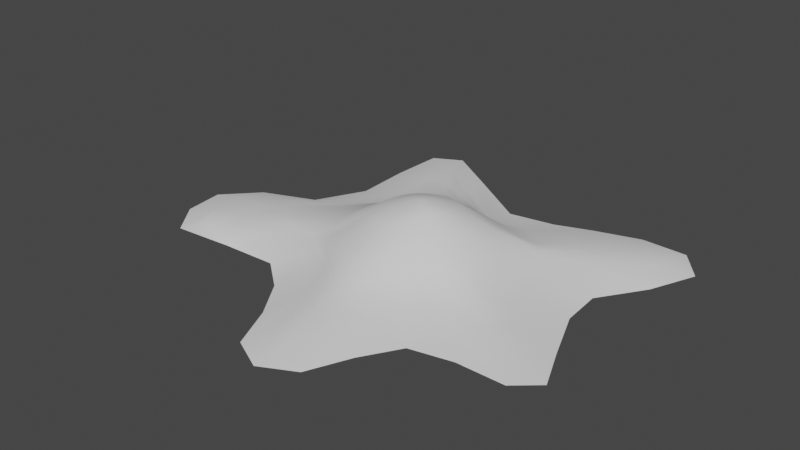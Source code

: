 # Source: splash.blend  (saved by Blender 3.3.6; exported with 4.5.12 LTS)
import bpy
from mathutils import Matrix  # noqa: F401  (used for matrix-valued properties, if any)

bpy.ops.wm.read_factory_settings(use_empty=True)
scene = bpy.context.scene
scene.name = 'Scene'

# ---- collections
col_collection = bpy.data.collections.new('Collection'); scene.collection.children.link(col_collection)

# ---- world
world_world = bpy.data.worlds.new('World'); scene.world = world_world
world_world.use_nodes = True; world_world.node_tree.nodes.clear()
_N = world_world.node_tree.nodes; _L = world_world.node_tree.links
n0 = _N.new('ShaderNodeOutputWorld'); n0.name = 'World Output'; n0.location = (300, 300)
n1 = _N.new('ShaderNodeBackground'); n1.name = 'Background'; n1.location = (10, 300)
n1.inputs[0].default_value = (0.05088, 0.05088, 0.05088, 1.0)
_L.new(n1.outputs[0], n0.inputs[0])
n0.is_active_output = True
world_world.color = (0.05088, 0.05088, 0.05088)
world_world.use_sun_shadow = False
world_world.sun_shadow_jitter_overblur = 0.0

# ---- meshes
me_sphere = bpy.data.meshes.new('Sphere')
me_sphere.from_pydata([(0.005689, 0.1819, 0.1059), (-0.004543, 0.2367, 0.06928), (0.00346, 0.3169, 0.04636), (0.01408, 0.09314, 0.1638), (0.04336, 0.1384, 0.1298), (0.06977, 0.1702, 0.1023), (0.08417, 0.1981, 0.08266), (0.0989, 0.2424, 0.06504), (0.1096, 0.3349, 0.04636), (0.02675, 0.09051, 0.1627), (0.07059, 0.1341, 0.1244), (0.1187, 0.1649, 0.092), (0.1498, 0.2158, 0.07313), (0.1751, 0.2755, 0.06434), (0.1953, 0.3664, 0.04636), (0.03672, 0.08556, 0.1625), (0.09086, 0.1285, 0.12), (0.1576, 0.1696, 0.08248), (0.2237, 0.2416, 0.07254), (0.2697, 0.3292, 0.06434), (0.3016, 0.3986, 0.04636), (0.04403, 0.0778, 0.1636), (0.1047, 0.1211, 0.1177), (0.1828, 0.1693, 0.07965), (0.2784, 0.2505, 0.07254), (0.3556, 0.3354, 0.06434), (0.4084, 0.3955, 0.04636), (0.04887, 0.06673, 0.1663), (0.1128, 0.1095, 0.1187), (0.1818, 0.1507, 0.08124), (0.2796, 0.2147, 0.07254), (0.3922, 0.2814, 0.06434), (0.4648, 0.3233, 0.04636), (-0.01263, 0.006215, 0.1935), (0.05128, 0.05291, 0.17), (0.1142, 0.0914, 0.1243), (0.1678, 0.1207, 0.08902), (0.2307, 0.1596, 0.07254), (0.3328, 0.1959, 0.06434), (0.4183, 0.2152, 0.04636), (0.05138, 0.03732, 0.1739), (0.1133, 0.06436, 0.1328), (0.157, 0.08154, 0.1012), (0.192, 0.09594, 0.0799), (0.2518, 0.1072, 0.06434), (0.3472, 0.1107, 0.04636), (0.04753, 0.0211, 0.178), (0.1051, 0.03289, 0.1436), (0.146, 0.03594, 0.1143), (0.1794, 0.03623, 0.09102), (0.2404, 0.0328, 0.06556), (0.3529, 0.01544, 0.04636), (0.04218, 0.004076, 0.1809), (0.09525, 0.0001821, 0.1511), (0.1401, -0.01257, 0.1187), (0.1792, -0.02251, 0.09123), (0.2562, -0.04428, 0.06445), (0.4014, -0.1081, 0.04636), (0.03571, -0.0132, 0.182), (0.08627, -0.03368, 0.152), (0.1421, -0.05071, 0.1124), (0.1929, -0.05824, 0.08249), (0.2926, -0.1086, 0.06434), (0.4404, -0.1999, 0.04636), (0.02833, -0.03013, 0.181), (0.0742, -0.06521, 0.1486), (0.1301, -0.07459, 0.1128), (0.1806, -0.07944, 0.08395), (0.2711, -0.1444, 0.06434), (0.3856, -0.2473, 0.04636), (0.01931, -0.04563, 0.1785), (0.05985, -0.09357, 0.142), (0.09985, -0.1041, 0.1165), (0.1327, -0.1097, 0.09507), (0.1815, -0.1505, 0.06601), (0.2729, -0.2468, 0.04636), (0.008192, -0.05878, 0.1752), (0.03772, -0.1163, 0.1365), (0.06284, -0.1365, 0.1143), (0.08045, -0.1528, 0.09587), (0.1136, -0.194, 0.06796), (0.1752, -0.2677, 0.04636), (-0.003848, -0.06955, 0.1714), (0.01424, -0.1383, 0.1278), (0.02605, -0.1749, 0.1015), (0.03857, -0.2072, 0.08112), (0.06807, -0.2641, 0.06434), (0.1228, -0.3526, 0.04636), (-0.01665, -0.07742, 0.1677), (-0.009926, -0.1594, 0.1169), (-7.281e-05, -0.2214, 0.08445), (0.01449, -0.2772, 0.07254), (0.04167, -0.3512, 0.06434), (0.07909, -0.4493, 0.04636), (-0.03002, -0.08197, 0.1644), (-0.03474, -0.1731, 0.1087), (-0.02608, -0.2523, 0.07925), (-0.01446, -0.3191, 0.07254), (-0.003291, -0.4017, 0.06434), (-0.0003371, -0.4897, 0.04636), (-0.0436, -0.08289, 0.162), (-0.06024, -0.1732, 0.1062), (-0.05492, -0.2335, 0.08103), (-0.04852, -0.2839, 0.07254), (-0.05029, -0.3564, 0.06434), (-0.07674, -0.4518, 0.04636), (-0.05636, -0.08022, 0.1606), (-0.08277, -0.1625, 0.1071), (-0.08326, -0.1934, 0.08928), (-0.08145, -0.215, 0.07786), (-0.09099, -0.2683, 0.06434), (-0.121, -0.3505, 0.04636), (-0.06797, -0.07394, 0.1603), (-0.1057, -0.1472, 0.1083), (-0.1145, -0.1632, 0.09344), (-0.1185, -0.1696, 0.08399), (-0.1372, -0.2018, 0.06613), (-0.1782, -0.2628, 0.04636), (-0.07816, -0.0642, 0.1609), (-0.1289, -0.1257, 0.1117), (-0.1571, -0.1323, 0.09233), (-0.1774, -0.1293, 0.08006), (-0.2067, -0.1534, 0.06399), (-0.2525, -0.2018, 0.04636), (-0.08661, -0.05133, 0.1623), (-0.1579, -0.1043, 0.1056), (-0.231, -0.09333, 0.08), (-0.3007, -0.1152, 0.07251), (-0.3598, -0.1737, 0.06428), (-0.383, -0.2066, 0.04643), (-0.09294, -0.03586, 0.164), (-0.1889, -0.07682, 0.09913), (-0.315, -0.0874, 0.07803), (-0.409, -0.1524, 0.07231), (-0.4698, -0.1933, 0.06419), (-0.5247, -0.2179, 0.0465), (-0.09679, -0.01845, 0.1656), (-0.2029, -0.03911, 0.1014), (-0.355, -0.07714, 0.07794), (-0.4378, -0.1074, 0.07224), (-0.5109, -0.1257, 0.06414), (-0.5826, -0.14, 0.04656), (-0.09779, 0.0001297, 0.1668), (-0.2066, -0.001783, 0.1021), (-0.3488, -0.04383, 0.07797), (-0.4342, -0.05916, 0.07226), (-0.5171, -0.04799, 0.06414), (-0.5918, -0.04635, 0.04656), (-0.09567, 0.01903, 0.1675), (-0.1973, 0.0345, 0.1056), (-0.3153, 0.0007586, 0.07805), (-0.3933, -0.02423, 0.07234), (-0.4554, 0.003638, 0.06418), (-0.5165, 0.03288, 0.04652), (-0.09012, 0.03733, 0.1678), (-0.1755, 0.0688, 0.112), (-0.2572, 0.05862, 0.08009), (-0.3164, 0.04503, 0.07251), (-0.3603, 0.05106, 0.06429), (-0.393, 0.08208, 0.04642), (-0.08111, 0.05419, 0.1677), (-0.1573, 0.104, 0.112), (-0.2009, 0.1161, 0.08752), (-0.2305, 0.1208, 0.07488), (-0.2743, 0.1507, 0.06434), (-0.3332, 0.1956, 0.04636), (-0.06897, 0.06897, 0.1673), (-0.1397, 0.1345, 0.1088), (-0.1867, 0.1796, 0.08068), (-0.2225, 0.2158, 0.07254), (-0.2776, 0.2702, 0.06434), (-0.337, 0.3292, 0.04636), (-0.05397, 0.08018, 0.1671), (-0.1147, 0.1521, 0.1101), (-0.1756, 0.233, 0.07816), (-0.2265, 0.3077, 0.07254), (-0.2781, 0.3767, 0.06434), (-0.3303, 0.4548, 0.04636), (-0.03672, 0.0876, 0.1671), (-0.07696, 0.1541, 0.1194), (-0.1389, 0.2536, 0.07819), (-0.1866, 0.3147, 0.07254), (-0.233, 0.4022, 0.06434), (-0.2638, 0.4904, 0.04636), (-0.01841, 0.09197, 0.1665), (-0.03323, 0.1468, 0.1307), (-0.0657, 0.2154, 0.08826), (-0.1059, 0.2747, 0.07254), (-0.1295, 0.3273, 0.06434), (-0.1417, 0.4119, 0.04636), (-0.001137, 0.09366, 0.1653), (0.009116, 0.1404, 0.1344), (-0.004276, 0.2023, 0.09019)], [], [(190, 33, 3), (191, 190, 3, 4), (0, 191, 4, 5), (192, 0, 5, 6), (1, 192, 6, 7), (14, 13, 19, 20), (3, 33, 9), (4, 3, 9, 10), (5, 4, 10, 11), (6, 5, 11, 12), (7, 6, 12, 13), (12, 11, 17, 18), (13, 12, 18, 19), (20, 19, 25, 26), (9, 33, 15), (10, 9, 15, 16), (11, 10, 16, 17), (15, 33, 21), (16, 15, 21, 22), (17, 16, 22, 23), (18, 17, 23, 24), (19, 18, 24, 25), (26, 25, 31, 32), (24, 23, 29, 30), (25, 24, 30, 31), (32, 31, 38, 39), (21, 33, 27), (22, 21, 27, 28), (23, 22, 28, 29), (27, 33, 34), (28, 27, 34, 35), (29, 28, 35, 36), (30, 29, 36, 37), (31, 30, 37, 38), (39, 38, 44, 45), (38, 37, 43, 44), (45, 44, 50, 51), (34, 33, 40), (35, 34, 40, 41), (36, 35, 41, 42), (37, 36, 42, 43), (41, 40, 46, 47), (42, 41, 47, 48), (43, 42, 48, 49), (44, 43, 49, 50), (51, 50, 56, 57), (40, 33, 46), (57, 56, 62, 63), (46, 33, 52), (47, 46, 52, 53), (48, 47, 53, 54), (49, 48, 54, 55), (50, 49, 55, 56), (53, 52, 58, 59), (54, 53, 59, 60), (55, 54, 60, 61), (56, 55, 61, 62), (63, 62, 68, 69), (52, 33, 58), (69, 68, 74, 75), (58, 33, 64), (59, 58, 64, 65), (60, 59, 65, 66), (61, 60, 66, 67), (62, 61, 67, 68), (66, 65, 71, 72), (67, 66, 72, 73), (68, 67, 73, 74), (74, 80, 81, 75), (64, 33, 70), (65, 64, 70, 71), (81, 80, 86, 87), (70, 33, 76), (71, 70, 76, 77), (72, 71, 77, 78), (73, 72, 78, 79), (74, 73, 79, 80), (78, 77, 83, 84), (79, 78, 84, 85), (80, 79, 85, 86), (86, 92, 93, 87), (76, 33, 82), (77, 76, 82, 83), (93, 92, 98, 99), (82, 33, 88), (83, 82, 88, 89), (84, 83, 89, 90), (85, 84, 90, 91), (86, 85, 91, 92), (91, 90, 96, 97), (92, 91, 97, 98), (99, 98, 104, 105), (88, 33, 94), (89, 88, 94, 95), (90, 89, 95, 96), (94, 33, 100), (95, 94, 100, 101), (96, 95, 101, 102), (97, 96, 102, 103), (98, 97, 103, 104), (105, 104, 110, 111), (104, 103, 109, 110), (111, 110, 116, 117), (100, 33, 106), (101, 100, 106, 107), (102, 101, 107, 108), (103, 102, 108, 109), (106, 33, 112), (107, 106, 112, 113), (108, 107, 113, 114), (109, 108, 114, 115), (110, 109, 115, 116), (117, 116, 122, 123), (116, 115, 121, 122), (123, 122, 128, 129), (112, 33, 118), (113, 112, 118, 119), (114, 113, 119, 120), (115, 114, 120, 121), (119, 118, 124, 125), (120, 119, 125, 126), (121, 120, 126, 127), (122, 121, 127, 128), (129, 128, 134, 135), (118, 33, 124), (135, 134, 140, 141), (124, 33, 130), (125, 124, 130, 131), (126, 125, 131, 132), (127, 126, 132, 133), (128, 127, 133, 134), (131, 130, 136, 137), (132, 131, 137, 138), (133, 132, 138, 139), (134, 133, 139, 140), (141, 140, 146, 147), (130, 33, 136), (147, 146, 152, 153), (136, 33, 142), (137, 136, 142, 143), (138, 137, 143, 144), (139, 138, 144, 145), (140, 139, 145, 146), (144, 143, 149, 150), (145, 144, 150, 151), (146, 145, 151, 152), (152, 158, 159, 153), (142, 33, 148), (143, 142, 148, 149), (159, 158, 164, 165), (148, 33, 154), (149, 148, 154, 155), (150, 149, 155, 156), (151, 150, 156, 157), (152, 151, 157, 158), (157, 156, 162, 163), (158, 157, 163, 164), (165, 164, 170, 171), (154, 33, 160), (155, 154, 160, 161), (156, 155, 161, 162), (160, 33, 166), (161, 160, 166, 167), (162, 161, 167, 168), (163, 162, 168, 169), (164, 163, 169, 170), (171, 170, 176, 177), (169, 168, 174, 175), (170, 169, 175, 176), (177, 176, 182, 183), (166, 33, 172), (167, 166, 172, 173), (168, 167, 173, 174), (172, 33, 178), (173, 172, 178, 179), (174, 173, 179, 180), (175, 174, 180, 181), (176, 175, 181, 182), (183, 182, 188, 189), (182, 181, 187, 188), (189, 188, 1, 2), (178, 33, 184), (179, 178, 184, 185), (180, 179, 185, 186), (181, 180, 186, 187), (184, 33, 190), (185, 184, 190, 191), (186, 185, 191, 0), (187, 186, 0, 192), (188, 187, 192, 1), (2, 1, 7, 8), (7, 13, 14, 8)])
me_sphere.polygons.foreach_set('use_smooth', [True] * 192)
_uv = me_sphere.uv_layers.new(name='UVMap')
_uv.uv.foreach_set('vector', [0.75, 0.9375, 0.7344, 1.0, 0.7188, 0.9375, 0.75, 0.875, 0.75, 0.9375, 0.7188, 0.9375, 0.7188, 0.875, 0.75, 0.8125, 0.75, 0.875, 0.7188, 0.875, 0.7188, 0.8125, 0.75, 0.75, 0.75, 0.8125, 0.7188, 0.8125, 0.7188, 0.75, 0.75, 0.6875, 0.75, 0.75, 0.7188, 0.75, 0.7188, 0.6875, 0.6875, 0.5625, 0.6875, 0.6875, 0.6562, 0.6875, 0.6562, 0.5625, 0.7188, 0.9375, 0.7031, 1.0, 0.6875, 0.9375, 0.7188, 0.875, 0.7188, 0.9375, 0.6875, 0.9375, 0.6875, 0.875, 0.7188, 0.8125, 0.7188, 0.875, 0.6875, 0.875, 0.6875, 0.8125, 0.7188, 0.75, 0.7188, 0.8125, 0.6875, 0.8125, 0.6875, 0.75, 0.7188, 0.6875, 0.7188, 0.75, 0.6875, 0.75, 0.6875, 0.6875, 0.6875, 0.75, 0.6875, 0.8125, 0.6562, 0.8125, 0.6562, 0.75, 0.6875, 0.6875, 0.6875, 0.75, 0.6562, 0.75, 0.6562, 0.6875, 0.6562, 0.5625, 0.6562, 0.6875, 0.625, 0.6875, 0.625, 0.5625, 0.6875, 0.9375, 0.6719, 1.0, 0.6562, 0.9375, 0.6875, 0.875, 0.6875, 0.9375, 0.6562, 0.9375, 0.6562, 0.875, 0.6875, 0.8125, 0.6875, 0.875, 0.6562, 0.875, 0.6562, 0.8125, 0.6562, 0.9375, 0.6406, 1.0, 0.625, 0.9375, 0.6562, 0.875, 0.6562, 0.9375, 0.625, 0.9375, 0.625, 0.875, 0.6562, 0.8125, 0.6562, 0.875, 0.625, 0.875, 0.625, 0.8125, 0.6562, 0.75, 0.6562, 0.8125, 0.625, 0.8125, 0.625, 0.75, 0.6562, 0.6875, 0.6562, 0.75, 0.625, 0.75, 0.625, 0.6875, 0.625, 0.5625, 0.625, 0.6875, 0.5938, 0.6875, 0.5938, 0.5625, 0.625, 0.75, 0.625, 0.8125, 0.5938, 0.8125, 0.5938, 0.75, 0.625, 0.6875, 0.625, 0.75, 0.5938, 0.75, 0.5938, 0.6875, 0.5938, 0.5625, 0.5938, 0.6875, 0.5625, 0.6875, 0.5625, 0.5625, 0.625, 0.9375, 0.6094, 1.0, 0.5938, 0.9375, 0.625, 0.875, 0.625, 0.9375, 0.5938, 0.9375, 0.5938, 0.875, 0.625, 0.8125, 0.625, 0.875, 0.5938, 0.875, 0.5938, 0.8125, 0.5938, 0.9375, 0.5781, 1.0, 0.5625, 0.9375, 0.5938, 0.875, 0.5938, 0.9375, 0.5625, 0.9375, 0.5625, 0.875, 0.5938, 0.8125, 0.5938, 0.875, 0.5625, 0.875, 0.5625, 0.8125, 0.5938, 0.75, 0.5938, 0.8125, 0.5625, 0.8125, 0.5625, 0.75, 0.5938, 0.6875, 0.5938, 0.75, 0.5625, 0.75, 0.5625, 0.6875, 0.5625, 0.5625, 0.5625, 0.6875, 0.5312, 0.6875, 0.5312, 0.5625, 0.5625, 0.6875, 0.5625, 0.75, 0.5312, 0.75, 0.5312, 0.6875, 0.5312, 0.5625, 0.5312, 0.6875, 0.5, 0.6875, 0.5, 0.5625, 0.5625, 0.9375, 0.5469, 1.0, 0.5312, 0.9375, 0.5625, 0.875, 0.5625, 0.9375, 0.5312, 0.9375, 0.5312, 0.875, 0.5625, 0.8125, 0.5625, 0.875, 0.5312, 0.875, 0.5312, 0.8125, 0.5625, 0.75, 0.5625, 0.8125, 0.5312, 0.8125, 0.5312, 0.75, 0.5312, 0.875, 0.5312, 0.9375, 0.5, 0.9375, 0.5, 0.875, 0.5312, 0.8125, 0.5312, 0.875, 0.5, 0.875, 0.5, 0.8125, 0.5312, 0.75, 0.5312, 0.8125, 0.5, 0.8125, 0.5, 0.75, 0.5312, 0.6875, 0.5312, 0.75, 0.5, 0.75, 0.5, 0.6875, 0.5, 0.5625, 0.5, 0.6875, 0.4687, 0.6875, 0.4688, 0.5625, 0.5312, 0.9375, 0.5156, 1.0, 0.5, 0.9375, 0.4688, 0.5625, 0.4687, 0.6875, 0.4375, 0.6875, 0.4375, 0.5625, 0.5, 0.9375, 0.4844, 1.0, 0.4688, 0.9375, 0.5, 0.875, 0.5, 0.9375, 0.4688, 0.9375, 0.4688, 0.875, 0.5, 0.8125, 0.5, 0.875, 0.4688, 0.875, 0.4688, 0.8125, 0.5, 0.75, 0.5, 0.8125, 0.4688, 0.8125, 0.4688, 0.75, 0.5, 0.6875, 0.5, 0.75, 0.4688, 0.75, 0.4687, 0.6875, 0.4688, 0.875, 0.4688, 0.9375, 0.4375, 0.9375, 0.4375, 0.875, 0.4688, 0.8125, 0.4688, 0.875, 0.4375, 0.875, 0.4375, 0.8125, 0.4688, 0.75, 0.4688, 0.8125, 0.4375, 0.8125, 0.4375, 0.75, 0.4687, 0.6875, 0.4688, 0.75, 0.4375, 0.75, 0.4375, 0.6875, 0.4375, 0.5625, 0.4375, 0.6875, 0.4062, 0.6875, 0.4062, 0.5625, 0.4688, 0.9375, 0.4531, 1.0, 0.4375, 0.9375, 0.4062, 0.5625, 0.4062, 0.6875, 0.375, 0.6875, 0.375, 0.5625, 0.4375, 0.9375, 0.4219, 1.0, 0.4062, 0.9375, 0.4375, 0.875, 0.4375, 0.9375, 0.4062, 0.9375, 0.4062, 0.875, 0.4375, 0.8125, 0.4375, 0.875, 0.4062, 0.875, 0.4062, 0.8125, 0.4375, 0.75, 0.4375, 0.8125, 0.4062, 0.8125, 0.4062, 0.75, 0.4375, 0.6875, 0.4375, 0.75, 0.4062, 0.75, 0.4062, 0.6875, 0.4062, 0.8125, 0.4062, 0.875, 0.375, 0.875, 0.375, 0.8125, 0.4062, 0.75, 0.4062, 0.8125, 0.375, 0.8125, 0.375, 0.75, 0.4062, 0.6875, 0.4062, 0.75, 0.375, 0.75, 0.375, 0.6875, 0.375, 0.6875, 0.3438, 0.6875, 0.3438, 0.5625, 0.375, 0.5625, 0.4062, 0.9375, 0.3906, 1.0, 0.375, 0.9375, 0.4062, 0.875, 0.4062, 0.9375, 0.375, 0.9375, 0.375, 0.875, 0.3438, 0.5625, 0.3438, 0.6875, 0.3125, 0.6875, 0.3125, 0.5625, 0.375, 0.9375, 0.3594, 1.0, 0.3438, 0.9375, 0.375, 0.875, 0.375, 0.9375, 0.3438, 0.9375, 0.3438, 0.875, 0.375, 0.8125, 0.375, 0.875, 0.3438, 0.875, 0.3438, 0.8125, 0.375, 0.75, 0.375, 0.8125, 0.3438, 0.8125, 0.3438, 0.75, 0.375, 0.6875, 0.375, 0.75, 0.3438, 0.75, 0.3438, 0.6875, 0.3438, 0.8125, 0.3438, 0.875, 0.3125, 0.875, 0.3125, 0.8125, 0.3438, 0.75, 0.3438, 0.8125, 0.3125, 0.8125, 0.3125, 0.75, 0.3438, 0.6875, 0.3438, 0.75, 0.3125, 0.75, 0.3125, 0.6875, 0.3125, 0.6875, 0.2812, 0.6875, 0.2812, 0.5625, 0.3125, 0.5625, 0.3438, 0.9375, 0.3281, 1.0, 0.3125, 0.9375, 0.3438, 0.875, 0.3438, 0.9375, 0.3125, 0.9375, 0.3125, 0.875, 0.2812, 0.5625, 0.2812, 0.6875, 0.25, 0.6875, 0.25, 0.5625, 0.3125, 0.9375, 0.2969, 1.0, 0.2812, 0.9375, 0.3125, 0.875, 0.3125, 0.9375, 0.2812, 0.9375, 0.2812, 0.875, 0.3125, 0.8125, 0.3125, 0.875, 0.2812, 0.875, 0.2812, 0.8125, 0.3125, 0.75, 0.3125, 0.8125, 0.2812, 0.8125, 0.2812, 0.75, 0.3125, 0.6875, 0.3125, 0.75, 0.2812, 0.75, 0.2812, 0.6875, 0.2812, 0.75, 0.2812, 0.8125, 0.25, 0.8125, 0.25, 0.75, 0.2812, 0.6875, 0.2812, 0.75, 0.25, 0.75, 0.25, 0.6875, 0.25, 0.5625, 0.25, 0.6875, 0.2188, 0.6875, 0.2188, 0.5625, 0.2812, 0.9375, 0.2656, 1.0, 0.25, 0.9375, 0.2812, 0.875, 0.2812, 0.9375, 0.25, 0.9375, 0.25, 0.875, 0.2812, 0.8125, 0.2812, 0.875, 0.25, 0.875, 0.25, 0.8125, 0.25, 0.9375, 0.2344, 1.0, 0.2188, 0.9375, 0.25, 0.875, 0.25, 0.9375, 0.2188, 0.9375, 0.2188, 0.875, 0.25, 0.8125, 0.25, 0.875, 0.2188, 0.875, 0.2188, 0.8125, 0.25, 0.75, 0.25, 0.8125, 0.2188, 0.8125, 0.2188, 0.75, 0.25, 0.6875, 0.25, 0.75, 0.2188, 0.75, 0.2188, 0.6875, 0.2188, 0.5625, 0.2188, 0.6875, 0.1875, 0.6875, 0.1875, 0.5625, 0.2188, 0.6875, 0.2188, 0.75, 0.1875, 0.75, 0.1875, 0.6875, 0.1875, 0.5625, 0.1875, 0.6875, 0.1562, 0.6875, 0.1562, 0.5625, 0.2188, 0.9375, 0.2031, 1.0, 0.1875, 0.9375, 0.2188, 0.875, 0.2188, 0.9375, 0.1875, 0.9375, 0.1875, 0.875, 0.2188, 0.8125, 0.2188, 0.875, 0.1875, 0.875, 0.1875, 0.8125, 0.2188, 0.75, 0.2188, 0.8125, 0.1875, 0.8125, 0.1875, 0.75, 0.1875, 0.9375, 0.1719, 1.0, 0.1563, 0.9375, 0.1875, 0.875, 0.1875, 0.9375, 0.1563, 0.9375, 0.1562, 0.875, 0.1875, 0.8125, 0.1875, 0.875, 0.1562, 0.875, 0.1562, 0.8125, 0.1875, 0.75, 0.1875, 0.8125, 0.1562, 0.8125, 0.1563, 0.75, 0.1875, 0.6875, 0.1875, 0.75, 0.1563, 0.75, 0.1562, 0.6875, 0.1562, 0.5625, 0.1562, 0.6875, 0.125, 0.6875, 0.125, 0.5625, 0.1562, 0.6875, 0.1563, 0.75, 0.125, 0.75, 0.125, 0.6875, 0.125, 0.5625, 0.125, 0.6875, 0.09375, 0.6875, 0.09375, 0.5625, 0.1563, 0.9375, 0.1406, 1.0, 0.125, 0.9375, 0.1562, 0.875, 0.1563, 0.9375, 0.125, 0.9375, 0.125, 0.875, 0.1562, 0.8125, 0.1562, 0.875, 0.125, 0.875, 0.125, 0.8125, 0.1563, 0.75, 0.1562, 0.8125, 0.125, 0.8125, 0.125, 0.75, 0.125, 0.875, 0.125, 0.9375, 0.09375, 0.9375, 0.09375, 0.875, 0.125, 0.8125, 0.125, 0.875, 0.09375, 0.875, 0.09375, 0.8125, 0.125, 0.75, 0.125, 0.8125, 0.09375, 0.8125, 0.09375, 0.75, 0.125, 0.6875, 0.125, 0.75, 0.09375, 0.75, 0.09375, 0.6875, 0.09375, 0.5625, 0.09375, 0.6875, 0.0625, 0.6875, 0.0625, 0.5625, 0.125, 0.9375, 0.1094, 1.0, 0.09375, 0.9375, 0.0625, 0.5625, 0.0625, 0.6875, 0.03125, 0.6875, 0.03125, 0.5625, 0.09375, 0.9375, 0.07812, 1.0, 0.0625, 0.9375, 0.09375, 0.875, 0.09375, 0.9375, 0.0625, 0.9375, 0.0625, 0.875, 0.09375, 0.8125, 0.09375, 0.875, 0.0625, 0.875, 0.0625, 0.8125, 0.09375, 0.75, 0.09375, 0.8125, 0.0625, 0.8125, 0.0625, 0.75, 0.09375, 0.6875, 0.09375, 0.75, 0.0625, 0.75, 0.0625, 0.6875, 0.0625, 0.875, 0.0625, 0.9375, 0.03125, 0.9375, 0.03125, 0.875, 0.0625, 0.8125, 0.0625, 0.875, 0.03125, 0.875, 0.03125, 0.8125, 0.0625, 0.75, 0.0625, 0.8125, 0.03125, 0.8125, 0.03125, 0.75, 0.0625, 0.6875, 0.0625, 0.75, 0.03125, 0.75, 0.03125, 0.6875, 0.03125, 0.5625, 0.03125, 0.6875, 0.0, 0.6875, 0.0, 0.5625, 0.0625, 0.9375, 0.04687, 1.0, 0.03125, 0.9375, 1.0, 0.5625, 1.0, 0.6875, 0.9687, 0.6875, 0.9687, 0.5625, 0.03125, 0.9375, 0.01562, 1.0, 0.0, 0.9375, 0.03125, 0.875, 0.03125, 0.9375, 0.0, 0.9375, 0.0, 0.875, 0.03125, 0.8125, 0.03125, 0.875, 0.0, 0.875, 0.0, 0.8125, 0.03125, 0.75, 0.03125, 0.8125, 0.0, 0.8125, 0.0, 0.75, 0.03125, 0.6875, 0.03125, 0.75, 0.0, 0.75, 0.0, 0.6875, 1.0, 0.8125, 1.0, 0.875, 0.9687, 0.875, 0.9687, 0.8125, 1.0, 0.75, 1.0, 0.8125, 0.9687, 0.8125, 0.9688, 0.75, 1.0, 0.6875, 1.0, 0.75, 0.9688, 0.75, 0.9687, 0.6875, 0.9687, 0.6875, 0.9375, 0.6875, 0.9375, 0.5625, 0.9687, 0.5625, 1.0, 0.9375, 0.9844, 1.0, 0.9688, 0.9375, 1.0, 0.875, 1.0, 0.9375, 0.9688, 0.9375, 0.9687, 0.875, 0.9375, 0.5625, 0.9375, 0.6875, 0.9062, 0.6875, 0.9062, 0.5625, 0.9688, 0.9375, 0.9531, 1.0, 0.9375, 0.9375, 0.9687, 0.875, 0.9688, 0.9375, 0.9375, 0.9375, 0.9375, 0.875, 0.9687, 0.8125, 0.9687, 0.875, 0.9375, 0.875, 0.9375, 0.8125, 0.9688, 0.75, 0.9687, 0.8125, 0.9375, 0.8125, 0.9375, 0.75, 0.9687, 0.6875, 0.9688, 0.75, 0.9375, 0.75, 0.9375, 0.6875, 0.9375, 0.75, 0.9375, 0.8125, 0.9062, 0.8125, 0.9062, 0.75, 0.9375, 0.6875, 0.9375, 0.75, 0.9062, 0.75, 0.9062, 0.6875, 0.9062, 0.5625, 0.9062, 0.6875, 0.875, 0.6875, 0.875, 0.5625, 0.9375, 0.9375, 0.9219, 1.0, 0.9062, 0.9375, 0.9375, 0.875, 0.9375, 0.9375, 0.9062, 0.9375, 0.9062, 0.875, 0.9375, 0.8125, 0.9375, 0.875, 0.9062, 0.875, 0.9062, 0.8125, 0.9062, 0.9375, 0.8906, 1.0, 0.875, 0.9375, 0.9062, 0.875, 0.9062, 0.9375, 0.875, 0.9375, 0.875, 0.875, 0.9062, 0.8125, 0.9062, 0.875, 0.875, 0.875, 0.875, 0.8125, 0.9062, 0.75, 0.9062, 0.8125, 0.875, 0.8125, 0.875, 0.75, 0.9062, 0.6875, 0.9062, 0.75, 0.875, 0.75, 0.875, 0.6875, 0.875, 0.5625, 0.875, 0.6875, 0.8437, 0.6875, 0.8437, 0.5625, 0.875, 0.75, 0.875, 0.8125, 0.8437, 0.8125, 0.8438, 0.75, 0.875, 0.6875, 0.875, 0.75, 0.8438, 0.75, 0.8437, 0.6875, 0.8437, 0.5625, 0.8437, 0.6875, 0.8125, 0.6875, 0.8125, 0.5625, 0.875, 0.9375, 0.8594, 1.0, 0.8438, 0.9375, 0.875, 0.875, 0.875, 0.9375, 0.8438, 0.9375, 0.8438, 0.875, 0.875, 0.8125, 0.875, 0.875, 0.8438, 0.875, 0.8437, 0.8125, 0.8438, 0.9375, 0.8281, 1.0, 0.8125, 0.9375, 0.8438, 0.875, 0.8438, 0.9375, 0.8125, 0.9375, 0.8125, 0.875, 0.8437, 0.8125, 0.8438, 0.875, 0.8125, 0.875, 0.8125, 0.8125, 0.8438, 0.75, 0.8437, 0.8125, 0.8125, 0.8125, 0.8125, 0.75, 0.8437, 0.6875, 0.8438, 0.75, 0.8125, 0.75, 0.8125, 0.6875, 0.8125, 0.5625, 0.8125, 0.6875, 0.7812, 0.6875, 0.7812, 0.5625, 0.8125, 0.6875, 0.8125, 0.75, 0.7812, 0.75, 0.7812, 0.6875, 0.7812, 0.5625, 0.7812, 0.6875, 0.75, 0.6875, 0.75, 0.5625, 0.8125, 0.9375, 0.7969, 1.0, 0.7812, 0.9375, 0.8125, 0.875, 0.8125, 0.9375, 0.7812, 0.9375, 0.7812, 0.875, 0.8125, 0.8125, 0.8125, 0.875, 0.7812, 0.875, 0.7812, 0.8125, 0.8125, 0.75, 0.8125, 0.8125, 0.7812, 0.8125, 0.7812, 0.75, 0.7812, 0.9375, 0.7656, 1.0, 0.75, 0.9375, 0.7812, 0.875, 0.7812, 0.9375, 0.75, 0.9375, 0.75, 0.875, 0.7812, 0.8125, 0.7812, 0.875, 0.75, 0.875, 0.75, 0.8125, 0.7812, 0.75, 0.7812, 0.8125, 0.75, 0.8125, 0.75, 0.75, 0.7812, 0.6875, 0.7812, 0.75, 0.75, 0.75, 0.75, 0.6875, 0.75, 0.5625, 0.75, 0.6875, 0.7188, 0.6875, 0.7188, 0.5625, 0.7188, 0.6875, 0.6875, 0.6875, 0.6875, 0.5625, 0.7188, 0.5625])
me_sphere.update()

# ---- objects
ob_sphere = bpy.data.objects.new('Sphere', me_sphere)

# ---- transforms, parenting, visibility, modifiers, constraints
ob_sphere.location = (0.0, 0.0, 0.0)

# ---- collection membership
col_collection.objects.link(ob_sphere)

# ---- scene / render settings (as saved in the file)
scene.frame_start = 1; scene.frame_end = 250; scene.frame_set(1)
scene.render.engine = 'BLENDER_EEVEE_NEXT'
scene.cycles.sampling_pattern = 'TABULATED_SOBOL'
scene.cycles.use_light_tree = False
scene.view_settings.view_transform = 'Filmic'
bpy.context.view_layer.update()

# ---- added for rendering (the .blend has no active camera and no usable light): camera, sun
cam_auto = bpy.data.cameras.new('AutoCamera')
cam_auto.lens = 50.0
cam_auto.sensor_width = 36.0
cam_auto.clip_end = 1000.0
ob_auto_camera = bpy.data.objects.new('AutoCamera', cam_auto)
scene.collection.objects.link(ob_auto_camera)
ob_auto_camera.location = (1.27694, -1.60814, 1.19225)
ob_auto_camera.rotation_euler = (1.09748, -7.21219e-08, 0.694738)
scene.camera = ob_auto_camera
light_auto_sun = bpy.data.lights.new('AutoSun', 'SUN')
light_auto_sun.energy = 3.0
light_auto_sun.angle = 0.0523599
ob_auto_sun = bpy.data.objects.new('AutoSun', light_auto_sun)
scene.collection.objects.link(ob_auto_sun)
ob_auto_sun.rotation_euler = (0.872665, 0.174533, 0.523599)
bpy.context.view_layer.update()

